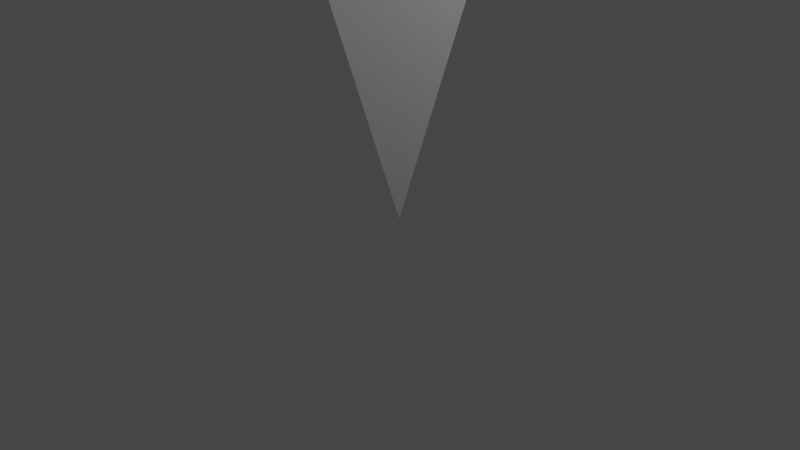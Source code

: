 # Source: Cursor.blend  (saved by Blender 3.3.6; exported with 4.5.12 LTS)
import bpy
from mathutils import Matrix  # noqa: F401  (used for matrix-valued properties, if any)

bpy.ops.wm.read_factory_settings(use_empty=True)
scene = bpy.context.scene
scene.name = 'Scene'

# ---- collections
col_collection = bpy.data.collections.new('Collection'); scene.collection.children.link(col_collection)

# ---- materials (node trees are filled in below, after node groups)
mat_material = bpy.data.materials.new('Material')
mat_material.alpha_threshold = 0.0
mat_material.use_transparent_shadow = False
mat_material.roughness = 0.5
mat_material.line_color = (0.0, 0.0, 0.0, 1.0)

# ---- material node trees
mat_material.use_nodes = True; mat_material.node_tree.nodes.clear()
_N = mat_material.node_tree.nodes; _L = mat_material.node_tree.links
n0 = _N.new('ShaderNodeOutputMaterial'); n0.name = 'Material Output'; n0.location = (300, 300)
n1 = _N.new('ShaderNodeBsdfPrincipled'); n1.name = 'Principled BSDF'; n1.location = (10, 300)
n1.distribution = 'GGX'
n1.subsurface_method = 'RANDOM_WALK_SKIN'
n1.inputs[3].default_value = 1.45
n1.inputs[27].default_value = (0.0, 0.0, 0.0, 1.0)
n1.inputs[28].default_value = 1.0
_L.new(n1.outputs[0], n0.inputs[0])
n0.is_active_output = True

# ---- world
world_world = bpy.data.worlds.new('World'); scene.world = world_world
world_world.use_nodes = True; world_world.node_tree.nodes.clear()
_N = world_world.node_tree.nodes; _L = world_world.node_tree.links
n0 = _N.new('ShaderNodeOutputWorld'); n0.name = 'World Output'; n0.location = (300, 300)
n1 = _N.new('ShaderNodeBackground'); n1.name = 'Background'; n1.location = (10, 300)
n1.inputs[0].default_value = (0.05088, 0.05088, 0.05088, 1.0)
_L.new(n1.outputs[0], n0.inputs[0])
n0.is_active_output = True
world_world.color = (0.05088, 0.05088, 0.05088)
world_world.use_sun_shadow = False
world_world.sun_shadow_jitter_overblur = 0.0

# ---- cameras
cam_camera = bpy.data.cameras.new('Camera')
cam_camera.clip_end = 100.0
cam_camera.ortho_scale = 7.314

# ---- lights
light_light = bpy.data.lights.new('Light', 'POINT')
light_light.transmission_factor = 0.0
light_light.energy = 1000.0
light_light.shadow_soft_size = 0.1
light_light.shadow_maximum_resolution = 0.006
light_light.use_absolute_resolution = True

# ---- meshes
me_cube = bpy.data.meshes.new('Cube')
me_cube.from_pydata([(0.5415, 0.5415, 2.505), (0.0, 0.0, 0.0), (0.5415, -0.5415, 2.505), (-0.5415, 0.5415, 2.505), (-0.5415, -0.5415, 2.505), (0.625, -0.625, 2.515), (-0.625, -0.625, 2.515), (0.625, 0.625, 2.515), (-0.625, 0.625, 2.515), (0.06319, -0.06319, 3.607), (-0.06319, -0.06319, 3.607), (0.06319, 0.06319, 3.607), (-0.06319, 0.06319, 3.607)], [], [(3, 4, 10, 12), (1, 5, 6), (1, 6, 8), (1, 7, 5), (1, 8, 7), (2, 4, 6, 5), (0, 2, 5, 7), (4, 3, 8, 6), (3, 0, 7, 8), (11, 12, 10, 9), (4, 2, 9, 10), (0, 3, 12, 11), (2, 0, 11, 9)])
_uv = me_cube.uv_layers.new(name='UVMap')
_uv.uv.foreach_set('vector', [0.8497, 0.5253, 0.8497, 0.7247, 0.8497, 0.7247, 0.8497, 0.5253, 0.375, 0.75, 0.625, 0.75, 0.625, 1.0, 0.375, 0.0, 0.625, 0.0, 0.625, 0.25, 0.375, 0.5, 0.625, 0.5, 0.625, 0.75, 0.375, 0.25, 0.625, 0.25, 0.625, 0.5, 0.6503, 0.7247, 0.8497, 0.7247, 0.875, 0.75, 0.625, 0.75, 0.6503, 0.5253, 0.6503, 0.7247, 0.625, 0.75, 0.625, 0.5, 0.8497, 0.7247, 0.8497, 0.5253, 0.875, 0.5, 0.875, 0.75, 0.8497, 0.5253, 0.6503, 0.5253, 0.625, 0.5, 0.875, 0.5, 0.6503, 0.5253, 0.8497, 0.5253, 0.8497, 0.7247, 0.6503, 0.7247, 0.8497, 0.7247, 0.6503, 0.7247, 0.6503, 0.7247, 0.8497, 0.7247, 0.6503, 0.5253, 0.8497, 0.5253, 0.8497, 0.5253, 0.6503, 0.5253, 0.6503, 0.7247, 0.6503, 0.5253, 0.6503, 0.5253, 0.6503, 0.7247])
me_cube.materials.append(mat_material)
me_cube.use_mirror_vertex_groups = False
me_cube.update()

# ---- objects
ob_cube = bpy.data.objects.new('Cube', me_cube)
ob_light = bpy.data.objects.new('Light', light_light)
ob_camera = bpy.data.objects.new('Camera', cam_camera)

# ---- transforms, parenting, visibility, modifiers, constraints
ob_cube.location = (0.0, 0.0, 0.0)
ob_cube.rotation_euler = (0.0, -0.0, 0.7854)
ob_cube.lock_rotations_4d = False
ob_cube.empty_display_type = 'ARROWS'
ob_cube.lineart.crease_threshold = 0.0
ob_light.location = (4.076, 1.005, 5.904)
ob_light.rotation_euler = (0.6503, 0.05522, 1.866)
ob_light.lock_rotations_4d = False
ob_light.empty_display_type = 'ARROWS'
ob_light.color = (0.0, 0.0, 0.0, 0.0)
ob_light.lineart.crease_threshold = 0.0
ob_camera.location = (7.359, -6.926, 4.958)
ob_camera.rotation_euler = (1.109, 0.0, 0.8149)
ob_camera.lock_rotations_4d = False
ob_camera.empty_display_type = 'ARROWS'
ob_camera.color = (0.0, 0.0, 0.0, 0.0)
ob_camera.display_type = 'WIRE'
ob_camera.lineart.crease_threshold = 0.0

# ---- collection membership
col_collection.objects.link(ob_cube)
col_collection.objects.link(ob_light)
col_collection.objects.link(ob_camera)

# ---- scene / render settings (as saved in the file)
scene.camera = ob_camera
scene.frame_start = 1; scene.frame_end = 250; scene.frame_set(1)
scene.render.engine = 'BLENDER_EEVEE_NEXT'
scene.cycles.sampling_pattern = 'TABULATED_SOBOL'
scene.cycles.use_light_tree = False
scene.view_settings.view_transform = 'Filmic'
bpy.context.view_layer.update()
